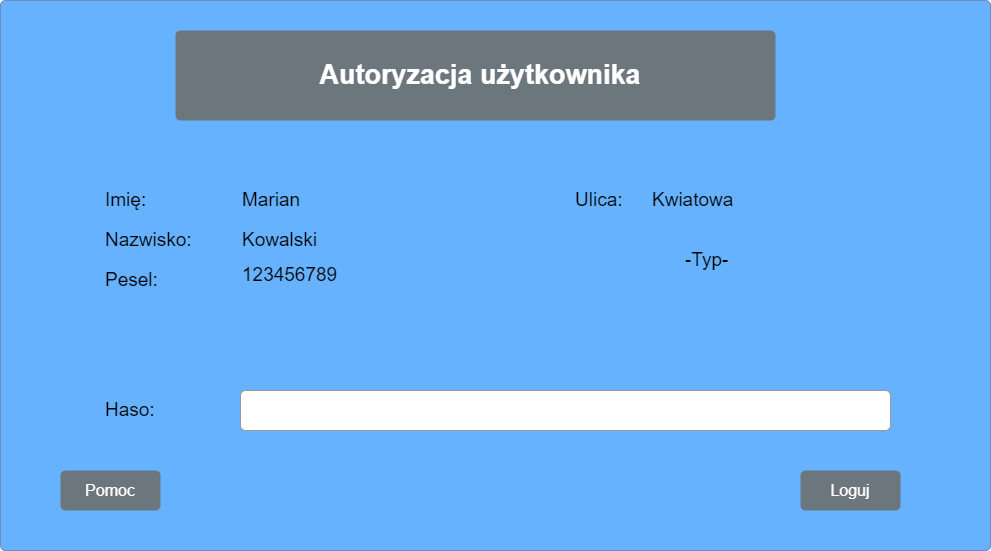

The diagram above was exported from draw.io. Its source (the exported page's mxGraphModel, read from the mxfile embedded in the PNG):
<mxGraphModel dx="1290" dy="565" grid="1" gridSize="10" guides="1" tooltips="1" connect="1" arrows="1" fold="1" page="1" pageScale="1" pageWidth="1169" pageHeight="1654" math="0" shadow="0">
  <root>
    <mxCell id="0" />
    <mxCell id="1" parent="0" />
    <mxCell id="V8pGc05PtnCKhOsary0--2" value="" style="html=1;shadow=0;dashed=0;shape=mxgraph.bootstrap.rrect;rSize=5;strokeColor=#6c8ebf;strokeWidth=1;fillColor=#66B2FF;whiteSpace=wrap;align=center;verticalAlign=middle;spacingLeft=0;fontStyle=0;fontSize=16;spacing=5;" parent="1" vertex="1">
      <mxGeometry x="110" y="190" width="990" height="550" as="geometry" />
    </mxCell>
    <mxCell id="V8pGc05PtnCKhOsary0--3" value="&lt;font style=&quot;font-size: 27px;&quot;&gt;Autoryzacja użytkownika&lt;/font&gt;" style="html=1;shadow=0;dashed=0;shape=mxgraph.bootstrap.rrect;rSize=5;strokeColor=none;strokeWidth=1;fillColor=#6C767D;fontColor=#FFFFFF;whiteSpace=wrap;align=center;verticalAlign=middle;spacingLeft=10;fontStyle=1;fontSize=18;" parent="1" vertex="1">
      <mxGeometry x="285" y="220" width="600" height="90" as="geometry" />
    </mxCell>
    <mxCell id="V8pGc05PtnCKhOsary0--20" value="Loguj" style="html=1;shadow=0;dashed=0;shape=mxgraph.bootstrap.rrect;rSize=5;strokeColor=none;strokeWidth=1;fillColor=#6C767D;fontColor=#FFFFFF;whiteSpace=wrap;align=center;verticalAlign=middle;spacingLeft=0;fontStyle=0;fontSize=16;spacing=5;" parent="1" vertex="1">
      <mxGeometry x="910" y="660" width="100" height="40" as="geometry" />
    </mxCell>
    <mxCell id="EuGUoc4EQF9cA12t5RPD-54" value="Imię:" style="strokeColor=none;fillColor=none;fontColor=#000000;whiteSpace=wrap;align=left;verticalAlign=middle;fontStyle=0;fontSize=19;spacing=15;" parent="1" vertex="1">
      <mxGeometry x="200" y="370" width="150" height="40" as="geometry" />
    </mxCell>
    <mxCell id="EuGUoc4EQF9cA12t5RPD-55" value="Marian" style="strokeColor=none;fillColor=none;fontColor=#000000;whiteSpace=wrap;align=left;verticalAlign=middle;fontStyle=0;fontSize=19;" parent="1" vertex="1">
      <mxGeometry x="350" y="370" width="150" height="40" as="geometry" />
    </mxCell>
    <mxCell id="EuGUoc4EQF9cA12t5RPD-56" value="Haso:" style="strokeColor=none;fillColor=none;fontColor=#000000;whiteSpace=wrap;align=left;verticalAlign=middle;fontStyle=0;fontSize=19;spacing=15;" parent="1" vertex="1">
      <mxGeometry x="200" y="580" width="150" height="40" as="geometry" />
    </mxCell>
    <mxCell id="EuGUoc4EQF9cA12t5RPD-57" value="" style="html=1;shadow=0;dashed=0;shape=mxgraph.bootstrap.rrect;rSize=5;strokeColor=#999999;fillColor=#ffffff;fontColor=#000000;whiteSpace=wrap;align=left;verticalAlign=middle;fontStyle=0;fontSize=14;spacing=15;" parent="1" vertex="1">
      <mxGeometry x="350" y="580" width="650" height="40" as="geometry" />
    </mxCell>
    <mxCell id="EuGUoc4EQF9cA12t5RPD-65" value="Pomoc" style="html=1;shadow=0;dashed=0;shape=mxgraph.bootstrap.rrect;rSize=5;strokeColor=none;strokeWidth=1;fillColor=#6C767D;fontColor=#FFFFFF;whiteSpace=wrap;align=center;verticalAlign=middle;spacingLeft=0;fontStyle=0;fontSize=16;spacing=5;" parent="1" vertex="1">
      <mxGeometry x="170" y="660" width="100" height="40" as="geometry" />
    </mxCell>
    <mxCell id="0zJvTy7co4l5BytlHr3D-1" value="Nazwisko:" style="strokeColor=none;fillColor=none;fontColor=#000000;whiteSpace=wrap;align=left;verticalAlign=middle;fontStyle=0;fontSize=19;spacing=15;" parent="1" vertex="1">
      <mxGeometry x="200" y="410" width="150" height="40" as="geometry" />
    </mxCell>
    <mxCell id="0zJvTy7co4l5BytlHr3D-2" value="Kowalski" style="strokeColor=none;fillColor=none;fontColor=#000000;whiteSpace=wrap;align=left;verticalAlign=middle;fontStyle=0;fontSize=19;" parent="1" vertex="1">
      <mxGeometry x="350" y="410" width="150" height="40" as="geometry" />
    </mxCell>
    <mxCell id="0zJvTy7co4l5BytlHr3D-3" value="Pesel:" style="strokeColor=none;fillColor=none;fontColor=#000000;whiteSpace=wrap;align=left;verticalAlign=middle;fontStyle=0;fontSize=19;spacing=15;" parent="1" vertex="1">
      <mxGeometry x="200" y="450" width="150" height="40" as="geometry" />
    </mxCell>
    <mxCell id="0zJvTy7co4l5BytlHr3D-4" value="123456789" style="strokeColor=none;fillColor=none;fontColor=#000000;whiteSpace=wrap;align=left;verticalAlign=middle;fontStyle=0;fontSize=19;" parent="1" vertex="1">
      <mxGeometry x="350" y="445" width="150" height="40" as="geometry" />
    </mxCell>
    <mxCell id="0zJvTy7co4l5BytlHr3D-5" value="Ulica:" style="strokeColor=none;fillColor=none;fontColor=#000000;whiteSpace=wrap;align=left;verticalAlign=middle;fontStyle=0;fontSize=19;spacing=15;" parent="1" vertex="1">
      <mxGeometry x="670" y="370" width="150" height="40" as="geometry" />
    </mxCell>
    <mxCell id="0zJvTy7co4l5BytlHr3D-6" value="Kwiatowa" style="strokeColor=none;fillColor=none;fontColor=#000000;whiteSpace=wrap;align=left;verticalAlign=middle;fontStyle=0;fontSize=19;" parent="1" vertex="1">
      <mxGeometry x="760" y="370" width="150" height="40" as="geometry" />
    </mxCell>
    <mxCell id="0zJvTy7co4l5BytlHr3D-7" value="-Typ-" style="strokeColor=none;fillColor=none;fontColor=#000000;whiteSpace=wrap;align=left;verticalAlign=middle;fontStyle=0;fontSize=19;spacing=15;" parent="1" vertex="1">
      <mxGeometry x="780" y="430" width="80" height="40" as="geometry" />
    </mxCell>
  </root>
</mxGraphModel>